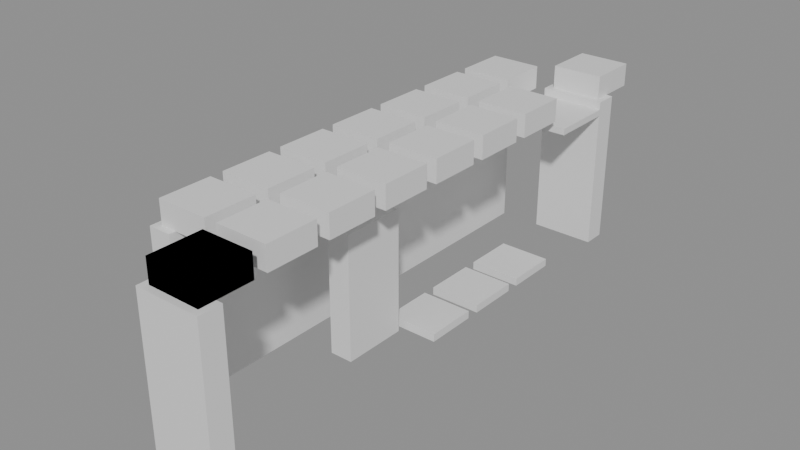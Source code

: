 # Source: building_lego.blend  (saved by Blender 5.0.119; exported with 4.5.12 LTS)
import bpy
from mathutils import Matrix  # noqa: F401  (used for matrix-valued properties, if any)

bpy.ops.wm.read_factory_settings(use_empty=True)
scene = bpy.context.scene
scene.name = 'Scene'

# ---- collections
col_01_paredes_externas = bpy.data.collections.new('01_Paredes_Externas'); scene.collection.children.link(col_01_paredes_externas)
col_03_pisos_escadas = bpy.data.collections.new('03_Pisos_Escadas'); scene.collection.children.link(col_03_pisos_escadas)
col_04_moveis_decoracoes = bpy.data.collections.new('04_Moveis_Decoracoes'); scene.collection.children.link(col_04_moveis_decoracoes)

# ---- materials (node trees are filled in below, after node groups)
mat_mat_parede_externa = bpy.data.materials.new('Mat_Parede_Externa')
mat_mat_pisos = bpy.data.materials.new('Mat_Pisos')
mat_mat_moveis = bpy.data.materials.new('Mat_Moveis')

# ---- material node trees
mat_mat_parede_externa.use_nodes = True; mat_mat_parede_externa.node_tree.nodes.clear()
_N = mat_mat_parede_externa.node_tree.nodes; _L = mat_mat_parede_externa.node_tree.links
n0 = _N.new('ShaderNodeBsdfPrincipled'); n0.name = 'BSDF - Pré-fundamentado'; n0.location = (-200, 100)
n1 = _N.new('ShaderNodeOutputMaterial'); n1.name = 'Saída de material'; n1.location = (200, 100)
_L.new(n0.outputs[0], n1.inputs[0])
n1.is_active_output = True
mat_mat_pisos.use_nodes = True; mat_mat_pisos.node_tree.nodes.clear()
_N = mat_mat_pisos.node_tree.nodes; _L = mat_mat_pisos.node_tree.links
n0 = _N.new('ShaderNodeBsdfPrincipled'); n0.name = 'BSDF - Pré-fundamentado'; n0.location = (-200, 100)
n1 = _N.new('ShaderNodeOutputMaterial'); n1.name = 'Saída de material'; n1.location = (200, 100)
_L.new(n0.outputs[0], n1.inputs[0])
n1.is_active_output = True
mat_mat_moveis.use_nodes = True; mat_mat_moveis.node_tree.nodes.clear()
_N = mat_mat_moveis.node_tree.nodes; _L = mat_mat_moveis.node_tree.links
n0 = _N.new('ShaderNodeBsdfPrincipled'); n0.name = 'BSDF - Pré-fundamentado'; n0.location = (-200, 100)
n1 = _N.new('ShaderNodeOutputMaterial'); n1.name = 'Saída de material'; n1.location = (200, 100)
_L.new(n0.outputs[0], n1.inputs[0])
n1.is_active_output = True

# ---- meshes
me_bloco_bamboo_wall_4151_1938_z37 = bpy.data.meshes.new('Bloco_bamboo_wall_4151_1938_z37')
me_bloco_bamboo_wall_4151_1938_z37.from_pydata([(-0.5, -0.175, -1.2), (0.5, -0.175, -1.2), (0.5, 0.175, -1.2), (-0.5, 0.175, -1.2), (-0.5, -0.175, 1.2), (0.5, -0.175, 1.2), (0.5, 0.175, 1.2), (-0.5, 0.175, 1.2)], [], [(0, 1, 2, 3), (4, 7, 6, 5), (0, 4, 5, 1), (2, 6, 7, 3), (0, 3, 7, 4), (1, 5, 6, 2)])
me_bloco_bamboo_wall_4151_1938_z37.materials.append(mat_mat_parede_externa)
me_bloco_bamboo_wall_4151_1938_z37.update()
me_bloco_bamboo_wall_4151_1946_z37 = bpy.data.meshes.new('Bloco_bamboo_wall_4151_1946_z37')
me_bloco_bamboo_wall_4151_1946_z37.from_pydata([(-0.5, -0.175, -1.2), (0.5, -0.175, -1.2), (0.5, 0.175, -1.2), (-0.5, 0.175, -1.2), (-0.5, -0.175, 1.2), (0.5, -0.175, 1.2), (0.5, 0.175, 1.2), (-0.5, 0.175, 1.2)], [], [(0, 1, 2, 3), (4, 7, 6, 5), (0, 4, 5, 1), (2, 6, 7, 3), (0, 3, 7, 4), (1, 5, 6, 2)])
me_bloco_bamboo_wall_4151_1946_z37.materials.append(mat_mat_parede_externa)
me_bloco_bamboo_wall_4151_1946_z37.update()
me_bloco_bamboo_wall_4150_1939_z37 = bpy.data.meshes.new('Bloco_bamboo_wall_4150_1939_z37')
me_bloco_bamboo_wall_4150_1939_z37.from_pydata([(-0.175, -0.5, -1.2), (0.175, -0.5, -1.2), (0.175, 0.5, -1.2), (-0.175, 0.5, -1.2), (-0.175, -0.5, 1.2), (0.175, -0.5, 1.2), (0.175, 0.5, 1.2), (-0.175, 0.5, 1.2)], [], [(0, 1, 2, 3), (4, 7, 6, 5), (0, 4, 5, 1), (2, 6, 7, 3), (0, 3, 7, 4), (1, 5, 6, 2)])
me_bloco_bamboo_wall_4150_1939_z37.materials.append(mat_mat_parede_externa)
me_bloco_bamboo_wall_4150_1939_z37.update()
me_bloco_bamboo_wall_4150_1940_z37 = bpy.data.meshes.new('Bloco_bamboo_wall_4150_1940_z37')
me_bloco_bamboo_wall_4150_1940_z37.from_pydata([(-0.175, -0.5, -1.2), (0.175, -0.5, -1.2), (0.175, 0.5, -1.2), (-0.175, 0.5, -1.2), (-0.175, -0.5, 1.2), (0.175, -0.5, 1.2), (0.175, 0.5, 1.2), (-0.175, 0.5, 1.2)], [], [(0, 1, 2, 3), (4, 7, 6, 5), (0, 4, 5, 1), (2, 6, 7, 3), (0, 3, 7, 4), (1, 5, 6, 2)])
me_bloco_bamboo_wall_4150_1940_z37.materials.append(mat_mat_parede_externa)
me_bloco_bamboo_wall_4150_1940_z37.update()
me_bloco_bamboo_wall_4150_1941_z37 = bpy.data.meshes.new('Bloco_bamboo_wall_4150_1941_z37')
me_bloco_bamboo_wall_4150_1941_z37.from_pydata([(-0.175, -0.5, -1.2), (0.175, -0.5, -1.2), (0.175, 0.5, -1.2), (-0.175, 0.5, -1.2), (-0.175, -0.5, 1.2), (0.175, -0.5, 1.2), (0.175, 0.5, 1.2), (-0.175, 0.5, 1.2)], [], [(0, 1, 2, 3), (4, 7, 6, 5), (0, 4, 5, 1), (2, 6, 7, 3), (0, 3, 7, 4), (1, 5, 6, 2)])
me_bloco_bamboo_wall_4150_1941_z37.materials.append(mat_mat_parede_externa)
me_bloco_bamboo_wall_4150_1941_z37.update()
me_bloco_bamboo_wall_4150_1942_z37 = bpy.data.meshes.new('Bloco_bamboo_wall_4150_1942_z37')
me_bloco_bamboo_wall_4150_1942_z37.from_pydata([(-0.175, -0.5, -1.2), (0.175, -0.5, -1.2), (0.175, 0.5, -1.2), (-0.175, 0.5, -1.2), (-0.175, -0.5, 1.2), (0.175, -0.5, 1.2), (0.175, 0.5, 1.2), (-0.175, 0.5, 1.2)], [], [(0, 1, 2, 3), (4, 7, 6, 5), (0, 4, 5, 1), (2, 6, 7, 3), (0, 3, 7, 4), (1, 5, 6, 2)])
me_bloco_bamboo_wall_4150_1942_z37.materials.append(mat_mat_parede_externa)
me_bloco_bamboo_wall_4150_1942_z37.update()
me_bloco_bamboo_wall_4150_1943_z37 = bpy.data.meshes.new('Bloco_bamboo_wall_4150_1943_z37')
me_bloco_bamboo_wall_4150_1943_z37.from_pydata([(-0.175, -0.5, -1.2), (0.175, -0.5, -1.2), (0.175, 0.5, -1.2), (-0.175, 0.5, -1.2), (-0.175, -0.5, 1.2), (0.175, -0.5, 1.2), (0.175, 0.5, 1.2), (-0.175, 0.5, 1.2)], [], [(0, 1, 2, 3), (4, 7, 6, 5), (0, 4, 5, 1), (2, 6, 7, 3), (0, 3, 7, 4), (1, 5, 6, 2)])
me_bloco_bamboo_wall_4150_1943_z37.materials.append(mat_mat_parede_externa)
me_bloco_bamboo_wall_4150_1943_z37.update()
me_bloco_bamboo_wall_4150_1944_z37 = bpy.data.meshes.new('Bloco_bamboo_wall_4150_1944_z37')
me_bloco_bamboo_wall_4150_1944_z37.from_pydata([(-0.175, -0.5, -1.2), (0.175, -0.5, -1.2), (0.175, 0.5, -1.2), (-0.175, 0.5, -1.2), (-0.175, -0.5, 1.2), (0.175, -0.5, 1.2), (0.175, 0.5, 1.2), (-0.175, 0.5, 1.2)], [], [(0, 1, 2, 3), (4, 7, 6, 5), (0, 4, 5, 1), (2, 6, 7, 3), (0, 3, 7, 4), (1, 5, 6, 2)])
me_bloco_bamboo_wall_4150_1944_z37.materials.append(mat_mat_parede_externa)
me_bloco_bamboo_wall_4150_1944_z37.update()
me_bloco_bamboo_wall_4150_1945_z37 = bpy.data.meshes.new('Bloco_bamboo_wall_4150_1945_z37')
me_bloco_bamboo_wall_4150_1945_z37.from_pydata([(-0.175, -0.5, -1.2), (0.175, -0.5, -1.2), (0.175, 0.5, -1.2), (-0.175, 0.5, -1.2), (-0.175, -0.5, 1.2), (0.175, -0.5, 1.2), (0.175, 0.5, 1.2), (-0.175, 0.5, 1.2)], [], [(0, 1, 2, 3), (4, 7, 6, 5), (0, 4, 5, 1), (2, 6, 7, 3), (0, 3, 7, 4), (1, 5, 6, 2)])
me_bloco_bamboo_wall_4150_1945_z37.materials.append(mat_mat_parede_externa)
me_bloco_bamboo_wall_4150_1945_z37.update()
me_bloco_wood_post_4151_1941_z37 = bpy.data.meshes.new('Bloco_wood_post_4151_1941_z37')
me_bloco_wood_post_4151_1941_z37.from_pydata([(-0.175, -0.5, -0.96), (0.175, -0.5, -0.96), (0.175, 0.5, -0.96), (-0.175, 0.5, -0.96), (-0.175, -0.5, 0.96), (0.175, -0.5, 0.96), (0.175, 0.5, 0.96), (-0.175, 0.5, 0.96)], [], [(0, 1, 2, 3), (4, 7, 6, 5), (0, 4, 5, 1), (2, 6, 7, 3), (0, 3, 7, 4), (1, 5, 6, 2)])
me_bloco_wood_post_4151_1941_z37.materials.append(mat_mat_parede_externa)
me_bloco_wood_post_4151_1941_z37.update()
me_piso_grass_4151_1945_z56 = bpy.data.meshes.new('Piso_grass_4151_1945_z56')
me_piso_grass_4151_1945_z56.from_pydata([(-0.5, -0.5, -0.05), (0.5, -0.5, -0.05), (0.5, 0.5, -0.05), (-0.5, 0.5, -0.05), (-0.5, -0.5, 0.05), (0.5, -0.5, 0.05), (0.5, 0.5, 0.05), (-0.5, 0.5, 0.05)], [], [(0, 1, 2, 3), (4, 7, 6, 5), (0, 4, 5, 1), (2, 6, 7, 3), (0, 3, 7, 4), (1, 5, 6, 2)])
me_piso_grass_4151_1945_z56.materials.append(mat_mat_pisos)
me_piso_grass_4151_1945_z56.update()
me_movel_palm_frond_roof_4151_1938_z57 = bpy.data.meshes.new('Movel_palm_frond_roof_4151_1938_z57')
me_movel_palm_frond_roof_4151_1938_z57.from_pydata([(-0.4, -0.4, -0.18), (0.4, -0.4, -0.18), (0.4, 0.4, -0.18), (-0.4, 0.4, -0.18), (-0.4, -0.4, 0.18), (0.4, -0.4, 0.18), (0.4, 0.4, 0.18), (-0.4, 0.4, 0.18)], [], [(0, 1, 2, 3), (4, 7, 6, 5), (0, 4, 5, 1), (2, 6, 7, 3), (0, 3, 7, 4), (1, 5, 6, 2)])
me_movel_palm_frond_roof_4151_1938_z57.materials.append(mat_mat_moveis)
me_movel_palm_frond_roof_4151_1938_z57.update()
me_movel_palm_frond_roof_4151_1938_z57_001 = bpy.data.meshes.new('Movel_palm_frond_roof_4151_1938_z57.001')
me_movel_palm_frond_roof_4151_1938_z57_001.from_pydata([(-0.4, -0.4, -0.18), (0.4, -0.4, -0.18), (0.4, 0.4, -0.18), (-0.4, 0.4, -0.18), (-0.4, -0.4, 0.18), (0.4, -0.4, 0.18), (0.4, 0.4, 0.18), (-0.4, 0.4, 0.18)], [], [(0, 1, 2, 3), (4, 7, 6, 5), (0, 4, 5, 1), (2, 6, 7, 3), (0, 3, 7, 4), (1, 5, 6, 2)])
me_movel_palm_frond_roof_4151_1938_z57_001.materials.append(mat_mat_moveis)
me_movel_palm_frond_roof_4151_1938_z57_001.update()
me_movel_palm_frond_roof_4150_1939_z57 = bpy.data.meshes.new('Movel_palm_frond_roof_4150_1939_z57')
me_movel_palm_frond_roof_4150_1939_z57.from_pydata([(-0.4, -0.4, -0.18), (0.4, -0.4, -0.18), (0.4, 0.4, -0.18), (-0.4, 0.4, -0.18), (-0.4, -0.4, 0.18), (0.4, -0.4, 0.18), (0.4, 0.4, 0.18), (-0.4, 0.4, 0.18)], [], [(0, 1, 2, 3), (4, 7, 6, 5), (0, 4, 5, 1), (2, 6, 7, 3), (0, 3, 7, 4), (1, 5, 6, 2)])
me_movel_palm_frond_roof_4150_1939_z57.materials.append(mat_mat_moveis)
me_movel_palm_frond_roof_4150_1939_z57.update()
me_movel_palm_frond_roof_4151_1939_z57 = bpy.data.meshes.new('Movel_palm_frond_roof_4151_1939_z57')
me_movel_palm_frond_roof_4151_1939_z57.from_pydata([(-0.4, -0.4, -0.18), (0.4, -0.4, -0.18), (0.4, 0.4, -0.18), (-0.4, 0.4, -0.18), (-0.4, -0.4, 0.18), (0.4, -0.4, 0.18), (0.4, 0.4, 0.18), (-0.4, 0.4, 0.18)], [], [(0, 1, 2, 3), (4, 7, 6, 5), (0, 4, 5, 1), (2, 6, 7, 3), (0, 3, 7, 4), (1, 5, 6, 2)])
me_movel_palm_frond_roof_4151_1939_z57.materials.append(mat_mat_moveis)
me_movel_palm_frond_roof_4151_1939_z57.update()
me_movel_palm_frond_roof_4150_1940_z57 = bpy.data.meshes.new('Movel_palm_frond_roof_4150_1940_z57')
me_movel_palm_frond_roof_4150_1940_z57.from_pydata([(-0.4, -0.4, -0.18), (0.4, -0.4, -0.18), (0.4, 0.4, -0.18), (-0.4, 0.4, -0.18), (-0.4, -0.4, 0.18), (0.4, -0.4, 0.18), (0.4, 0.4, 0.18), (-0.4, 0.4, 0.18)], [], [(0, 1, 2, 3), (4, 7, 6, 5), (0, 4, 5, 1), (2, 6, 7, 3), (0, 3, 7, 4), (1, 5, 6, 2)])
me_movel_palm_frond_roof_4150_1940_z57.materials.append(mat_mat_moveis)
me_movel_palm_frond_roof_4150_1940_z57.update()
me_movel_palm_frond_roof_4151_1940_z57 = bpy.data.meshes.new('Movel_palm_frond_roof_4151_1940_z57')
me_movel_palm_frond_roof_4151_1940_z57.from_pydata([(-0.4, -0.4, -0.18), (0.4, -0.4, -0.18), (0.4, 0.4, -0.18), (-0.4, 0.4, -0.18), (-0.4, -0.4, 0.18), (0.4, -0.4, 0.18), (0.4, 0.4, 0.18), (-0.4, 0.4, 0.18)], [], [(0, 1, 2, 3), (4, 7, 6, 5), (0, 4, 5, 1), (2, 6, 7, 3), (0, 3, 7, 4), (1, 5, 6, 2)])
me_movel_palm_frond_roof_4151_1940_z57.materials.append(mat_mat_moveis)
me_movel_palm_frond_roof_4151_1940_z57.update()
me_movel_palm_frond_roof_4150_1941_z57 = bpy.data.meshes.new('Movel_palm_frond_roof_4150_1941_z57')
me_movel_palm_frond_roof_4150_1941_z57.from_pydata([(-0.4, -0.4, -0.18), (0.4, -0.4, -0.18), (0.4, 0.4, -0.18), (-0.4, 0.4, -0.18), (-0.4, -0.4, 0.18), (0.4, -0.4, 0.18), (0.4, 0.4, 0.18), (-0.4, 0.4, 0.18)], [], [(0, 1, 2, 3), (4, 7, 6, 5), (0, 4, 5, 1), (2, 6, 7, 3), (0, 3, 7, 4), (1, 5, 6, 2)])
me_movel_palm_frond_roof_4150_1941_z57.materials.append(mat_mat_moveis)
me_movel_palm_frond_roof_4150_1941_z57.update()
me_movel_palm_frond_roof_4151_1941_z57 = bpy.data.meshes.new('Movel_palm_frond_roof_4151_1941_z57')
me_movel_palm_frond_roof_4151_1941_z57.from_pydata([(-0.4, -0.4, -0.18), (0.4, -0.4, -0.18), (0.4, 0.4, -0.18), (-0.4, 0.4, -0.18), (-0.4, -0.4, 0.18), (0.4, -0.4, 0.18), (0.4, 0.4, 0.18), (-0.4, 0.4, 0.18)], [], [(0, 1, 2, 3), (4, 7, 6, 5), (0, 4, 5, 1), (2, 6, 7, 3), (0, 3, 7, 4), (1, 5, 6, 2)])
me_movel_palm_frond_roof_4151_1941_z57.materials.append(mat_mat_moveis)
me_movel_palm_frond_roof_4151_1941_z57.update()
me_movel_palm_frond_roof_4150_1942_z57 = bpy.data.meshes.new('Movel_palm_frond_roof_4150_1942_z57')
me_movel_palm_frond_roof_4150_1942_z57.from_pydata([(-0.4, -0.4, -0.18), (0.4, -0.4, -0.18), (0.4, 0.4, -0.18), (-0.4, 0.4, -0.18), (-0.4, -0.4, 0.18), (0.4, -0.4, 0.18), (0.4, 0.4, 0.18), (-0.4, 0.4, 0.18)], [], [(0, 1, 2, 3), (4, 7, 6, 5), (0, 4, 5, 1), (2, 6, 7, 3), (0, 3, 7, 4), (1, 5, 6, 2)])
me_movel_palm_frond_roof_4150_1942_z57.materials.append(mat_mat_moveis)
me_movel_palm_frond_roof_4150_1942_z57.update()
me_movel_wooden_bench_4151_1942_z37 = bpy.data.meshes.new('Movel_wooden_bench_4151_1942_z37')
me_movel_wooden_bench_4151_1942_z37.from_pydata([(-0.4, -0.4, -0.06), (0.4, -0.4, -0.06), (0.4, 0.4, -0.06), (-0.4, 0.4, -0.06), (-0.4, -0.4, 0.06), (0.4, -0.4, 0.06), (0.4, 0.4, 0.06), (-0.4, 0.4, 0.06)], [], [(0, 1, 2, 3), (4, 7, 6, 5), (0, 4, 5, 1), (2, 6, 7, 3), (0, 3, 7, 4), (1, 5, 6, 2)])
me_movel_wooden_bench_4151_1942_z37.materials.append(mat_mat_moveis)
me_movel_wooden_bench_4151_1942_z37.update()
me_movel_palm_frond_roof_4151_1942_z57 = bpy.data.meshes.new('Movel_palm_frond_roof_4151_1942_z57')
me_movel_palm_frond_roof_4151_1942_z57.from_pydata([(-0.4, -0.4, -0.18), (0.4, -0.4, -0.18), (0.4, 0.4, -0.18), (-0.4, 0.4, -0.18), (-0.4, -0.4, 0.18), (0.4, -0.4, 0.18), (0.4, 0.4, 0.18), (-0.4, 0.4, 0.18)], [], [(0, 1, 2, 3), (4, 7, 6, 5), (0, 4, 5, 1), (2, 6, 7, 3), (0, 3, 7, 4), (1, 5, 6, 2)])
me_movel_palm_frond_roof_4151_1942_z57.materials.append(mat_mat_moveis)
me_movel_palm_frond_roof_4151_1942_z57.update()
me_movel_palm_frond_roof_4150_1943_z57 = bpy.data.meshes.new('Movel_palm_frond_roof_4150_1943_z57')
me_movel_palm_frond_roof_4150_1943_z57.from_pydata([(-0.4, -0.4, -0.18), (0.4, -0.4, -0.18), (0.4, 0.4, -0.18), (-0.4, 0.4, -0.18), (-0.4, -0.4, 0.18), (0.4, -0.4, 0.18), (0.4, 0.4, 0.18), (-0.4, 0.4, 0.18)], [], [(0, 1, 2, 3), (4, 7, 6, 5), (0, 4, 5, 1), (2, 6, 7, 3), (0, 3, 7, 4), (1, 5, 6, 2)])
me_movel_palm_frond_roof_4150_1943_z57.materials.append(mat_mat_moveis)
me_movel_palm_frond_roof_4150_1943_z57.update()
me_movel_wooden_bench_4151_1943_z37 = bpy.data.meshes.new('Movel_wooden_bench_4151_1943_z37')
me_movel_wooden_bench_4151_1943_z37.from_pydata([(-0.4, -0.4, -0.06), (0.4, -0.4, -0.06), (0.4, 0.4, -0.06), (-0.4, 0.4, -0.06), (-0.4, -0.4, 0.06), (0.4, -0.4, 0.06), (0.4, 0.4, 0.06), (-0.4, 0.4, 0.06)], [], [(0, 1, 2, 3), (4, 7, 6, 5), (0, 4, 5, 1), (2, 6, 7, 3), (0, 3, 7, 4), (1, 5, 6, 2)])
me_movel_wooden_bench_4151_1943_z37.materials.append(mat_mat_moveis)
me_movel_wooden_bench_4151_1943_z37.update()
me_movel_palm_frond_roof_4151_1943_z57 = bpy.data.meshes.new('Movel_palm_frond_roof_4151_1943_z57')
me_movel_palm_frond_roof_4151_1943_z57.from_pydata([(-0.4, -0.4, -0.18), (0.4, -0.4, -0.18), (0.4, 0.4, -0.18), (-0.4, 0.4, -0.18), (-0.4, -0.4, 0.18), (0.4, -0.4, 0.18), (0.4, 0.4, 0.18), (-0.4, 0.4, 0.18)], [], [(0, 1, 2, 3), (4, 7, 6, 5), (0, 4, 5, 1), (2, 6, 7, 3), (0, 3, 7, 4), (1, 5, 6, 2)])
me_movel_palm_frond_roof_4151_1943_z57.materials.append(mat_mat_moveis)
me_movel_palm_frond_roof_4151_1943_z57.update()
me_movel_palm_frond_roof_4150_1944_z57 = bpy.data.meshes.new('Movel_palm_frond_roof_4150_1944_z57')
me_movel_palm_frond_roof_4150_1944_z57.from_pydata([(-0.4, -0.4, -0.18), (0.4, -0.4, -0.18), (0.4, 0.4, -0.18), (-0.4, 0.4, -0.18), (-0.4, -0.4, 0.18), (0.4, -0.4, 0.18), (0.4, 0.4, 0.18), (-0.4, 0.4, 0.18)], [], [(0, 1, 2, 3), (4, 7, 6, 5), (0, 4, 5, 1), (2, 6, 7, 3), (0, 3, 7, 4), (1, 5, 6, 2)])
me_movel_palm_frond_roof_4150_1944_z57.materials.append(mat_mat_moveis)
me_movel_palm_frond_roof_4150_1944_z57.update()
me_movel_wooden_bench_4151_1944_z37 = bpy.data.meshes.new('Movel_wooden_bench_4151_1944_z37')
me_movel_wooden_bench_4151_1944_z37.from_pydata([(-0.4, -0.4, -0.06), (0.4, -0.4, -0.06), (0.4, 0.4, -0.06), (-0.4, 0.4, -0.06), (-0.4, -0.4, 0.06), (0.4, -0.4, 0.06), (0.4, 0.4, 0.06), (-0.4, 0.4, 0.06)], [], [(0, 1, 2, 3), (4, 7, 6, 5), (0, 4, 5, 1), (2, 6, 7, 3), (0, 3, 7, 4), (1, 5, 6, 2)])
me_movel_wooden_bench_4151_1944_z37.materials.append(mat_mat_moveis)
me_movel_wooden_bench_4151_1944_z37.update()
me_movel_palm_frond_roof_4151_1944_z57 = bpy.data.meshes.new('Movel_palm_frond_roof_4151_1944_z57')
me_movel_palm_frond_roof_4151_1944_z57.from_pydata([(-0.4, -0.4, -0.18), (0.4, -0.4, -0.18), (0.4, 0.4, -0.18), (-0.4, 0.4, -0.18), (-0.4, -0.4, 0.18), (0.4, -0.4, 0.18), (0.4, 0.4, 0.18), (-0.4, 0.4, 0.18)], [], [(0, 1, 2, 3), (4, 7, 6, 5), (0, 4, 5, 1), (2, 6, 7, 3), (0, 3, 7, 4), (1, 5, 6, 2)])
me_movel_palm_frond_roof_4151_1944_z57.materials.append(mat_mat_moveis)
me_movel_palm_frond_roof_4151_1944_z57.update()
me_movel_palm_frond_roof_4150_1945_z57 = bpy.data.meshes.new('Movel_palm_frond_roof_4150_1945_z57')
me_movel_palm_frond_roof_4150_1945_z57.from_pydata([(-0.4, -0.4, -0.18), (0.4, -0.4, -0.18), (0.4, 0.4, -0.18), (-0.4, 0.4, -0.18), (-0.4, -0.4, 0.18), (0.4, -0.4, 0.18), (0.4, 0.4, 0.18), (-0.4, 0.4, 0.18)], [], [(0, 1, 2, 3), (4, 7, 6, 5), (0, 4, 5, 1), (2, 6, 7, 3), (0, 3, 7, 4), (1, 5, 6, 2)])
me_movel_palm_frond_roof_4150_1945_z57.materials.append(mat_mat_moveis)
me_movel_palm_frond_roof_4150_1945_z57.update()
me_movel_palm_frond_roof_4151_1946_z57 = bpy.data.meshes.new('Movel_palm_frond_roof_4151_1946_z57')
me_movel_palm_frond_roof_4151_1946_z57.from_pydata([(-0.4, -0.4, -0.18), (0.4, -0.4, -0.18), (0.4, 0.4, -0.18), (-0.4, 0.4, -0.18), (-0.4, -0.4, 0.18), (0.4, -0.4, 0.18), (0.4, 0.4, 0.18), (-0.4, 0.4, 0.18)], [], [(0, 1, 2, 3), (4, 7, 6, 5), (0, 4, 5, 1), (2, 6, 7, 3), (0, 3, 7, 4), (1, 5, 6, 2)])
me_movel_palm_frond_roof_4151_1946_z57.materials.append(mat_mat_moveis)
me_movel_palm_frond_roof_4151_1946_z57.update()

# ---- objects
ob_parede_externa_norte_y1938_x4151_4151 = bpy.data.objects.new('Parede_Externa_Norte_Y1938_X4151_4151', None)
ob_bloco_bamboo_wall_4151_1938_z37 = bpy.data.objects.new('Bloco_bamboo_wall_4151_1938_z37', me_bloco_bamboo_wall_4151_1938_z37)
ob_parede_externa_sul_y1946_x4151_4151 = bpy.data.objects.new('Parede_Externa_Sul_Y1946_X4151_4151', None)
ob_bloco_bamboo_wall_4151_1946_z37 = bpy.data.objects.new('Bloco_bamboo_wall_4151_1946_z37', me_bloco_bamboo_wall_4151_1946_z37)
ob_parede_externa_oeste_x4150_y1939_1945 = bpy.data.objects.new('Parede_Externa_Oeste_X4150_Y1939_1945', None)
ob_bloco_bamboo_wall_4150_1939_z37 = bpy.data.objects.new('Bloco_bamboo_wall_4150_1939_z37', me_bloco_bamboo_wall_4150_1939_z37)
ob_bloco_bamboo_wall_4150_1940_z37 = bpy.data.objects.new('Bloco_bamboo_wall_4150_1940_z37', me_bloco_bamboo_wall_4150_1940_z37)
ob_bloco_bamboo_wall_4150_1941_z37 = bpy.data.objects.new('Bloco_bamboo_wall_4150_1941_z37', me_bloco_bamboo_wall_4150_1941_z37)
ob_bloco_bamboo_wall_4150_1942_z37 = bpy.data.objects.new('Bloco_bamboo_wall_4150_1942_z37', me_bloco_bamboo_wall_4150_1942_z37)
ob_bloco_bamboo_wall_4150_1943_z37 = bpy.data.objects.new('Bloco_bamboo_wall_4150_1943_z37', me_bloco_bamboo_wall_4150_1943_z37)
ob_bloco_bamboo_wall_4150_1944_z37 = bpy.data.objects.new('Bloco_bamboo_wall_4150_1944_z37', me_bloco_bamboo_wall_4150_1944_z37)
ob_bloco_bamboo_wall_4150_1945_z37 = bpy.data.objects.new('Bloco_bamboo_wall_4150_1945_z37', me_bloco_bamboo_wall_4150_1945_z37)
ob_parede_externa_leste_x4151_y1941_1941 = bpy.data.objects.new('Parede_Externa_Leste_X4151_Y1941_1941', None)
ob_bloco_wood_post_4151_1941_z37 = bpy.data.objects.new('Bloco_wood_post_4151_1941_z37', me_bloco_wood_post_4151_1941_z37)
ob_pisos_lajes = bpy.data.objects.new('Pisos_Lajes', None)
ob_piso_grass_4151_1945_z56 = bpy.data.objects.new('Piso_grass_4151_1945_z56', me_piso_grass_4151_1945_z56)
ob_moveis_decoracoes = bpy.data.objects.new('Moveis_Decoracoes', None)
ob_movel_palm_frond_roof_4151_1938_z57 = bpy.data.objects.new('Movel_palm_frond_roof_4151_1938_z57', me_movel_palm_frond_roof_4151_1938_z57)
ob_movel_palm_frond_roof_4151_1938_z57_001 = bpy.data.objects.new('Movel_palm_frond_roof_4151_1938_z57.001', me_movel_palm_frond_roof_4151_1938_z57_001)
ob_movel_palm_frond_roof_4150_1939_z57 = bpy.data.objects.new('Movel_palm_frond_roof_4150_1939_z57', me_movel_palm_frond_roof_4150_1939_z57)
ob_movel_palm_frond_roof_4151_1939_z57 = bpy.data.objects.new('Movel_palm_frond_roof_4151_1939_z57', me_movel_palm_frond_roof_4151_1939_z57)
ob_movel_palm_frond_roof_4150_1940_z57 = bpy.data.objects.new('Movel_palm_frond_roof_4150_1940_z57', me_movel_palm_frond_roof_4150_1940_z57)
ob_movel_palm_frond_roof_4151_1940_z57 = bpy.data.objects.new('Movel_palm_frond_roof_4151_1940_z57', me_movel_palm_frond_roof_4151_1940_z57)
ob_movel_palm_frond_roof_4150_1941_z57 = bpy.data.objects.new('Movel_palm_frond_roof_4150_1941_z57', me_movel_palm_frond_roof_4150_1941_z57)
ob_movel_palm_frond_roof_4151_1941_z57 = bpy.data.objects.new('Movel_palm_frond_roof_4151_1941_z57', me_movel_palm_frond_roof_4151_1941_z57)
ob_movel_palm_frond_roof_4150_1942_z57 = bpy.data.objects.new('Movel_palm_frond_roof_4150_1942_z57', me_movel_palm_frond_roof_4150_1942_z57)
ob_movel_wooden_bench_4151_1942_z37 = bpy.data.objects.new('Movel_wooden_bench_4151_1942_z37', me_movel_wooden_bench_4151_1942_z37)
ob_movel_palm_frond_roof_4151_1942_z57 = bpy.data.objects.new('Movel_palm_frond_roof_4151_1942_z57', me_movel_palm_frond_roof_4151_1942_z57)
ob_movel_palm_frond_roof_4150_1943_z57 = bpy.data.objects.new('Movel_palm_frond_roof_4150_1943_z57', me_movel_palm_frond_roof_4150_1943_z57)
ob_movel_wooden_bench_4151_1943_z37 = bpy.data.objects.new('Movel_wooden_bench_4151_1943_z37', me_movel_wooden_bench_4151_1943_z37)
ob_movel_palm_frond_roof_4151_1943_z57 = bpy.data.objects.new('Movel_palm_frond_roof_4151_1943_z57', me_movel_palm_frond_roof_4151_1943_z57)
ob_movel_palm_frond_roof_4150_1944_z57 = bpy.data.objects.new('Movel_palm_frond_roof_4150_1944_z57', me_movel_palm_frond_roof_4150_1944_z57)
ob_movel_wooden_bench_4151_1944_z37 = bpy.data.objects.new('Movel_wooden_bench_4151_1944_z37', me_movel_wooden_bench_4151_1944_z37)
ob_movel_palm_frond_roof_4151_1944_z57 = bpy.data.objects.new('Movel_palm_frond_roof_4151_1944_z57', me_movel_palm_frond_roof_4151_1944_z57)
ob_movel_palm_frond_roof_4150_1945_z57 = bpy.data.objects.new('Movel_palm_frond_roof_4150_1945_z57', me_movel_palm_frond_roof_4150_1945_z57)
ob_movel_palm_frond_roof_4151_1946_z57 = bpy.data.objects.new('Movel_palm_frond_roof_4151_1946_z57', me_movel_palm_frond_roof_4151_1946_z57)

# ---- transforms, parenting, visibility, modifiers, constraints
ob_parede_externa_norte_y1938_x4151_4151.location = (0.5, -4.0, 0.0)
ob_parede_externa_norte_y1938_x4151_4151.empty_display_type = 'CUBE'
ob_bloco_bamboo_wall_4151_1938_z37.parent = ob_parede_externa_norte_y1938_x4151_4151
ob_bloco_bamboo_wall_4151_1938_z37.matrix_parent_inverse = Matrix(((1.0, -0.0, 0.0, -0.5), (-0.0, 1.0, -0.0, 4.0), (0.0, -0.0, 1.0, -0.0), (-0.0, 0.0, -0.0, 1.0)))
ob_bloco_bamboo_wall_4151_1938_z37.location = (0.5, -4.325, 1.2)
ob_parede_externa_sul_y1946_x4151_4151.location = (0.5, 4.0, 0.0)
ob_parede_externa_sul_y1946_x4151_4151.empty_display_type = 'CUBE'
ob_bloco_bamboo_wall_4151_1946_z37.parent = ob_parede_externa_sul_y1946_x4151_4151
ob_bloco_bamboo_wall_4151_1946_z37.matrix_parent_inverse = Matrix(((1.0, -0.0, 0.0, -0.5), (-0.0, 1.0, -0.0, -4.0), (0.0, -0.0, 1.0, -0.0), (-0.0, 0.0, -0.0, 1.0)))
ob_bloco_bamboo_wall_4151_1946_z37.location = (0.5, 3.675, 1.2)
ob_parede_externa_oeste_x4150_y1939_1945.location = (-0.5, 0.0, 0.0)
ob_parede_externa_oeste_x4150_y1939_1945.empty_display_type = 'CUBE'
ob_bloco_bamboo_wall_4150_1939_z37.parent = ob_parede_externa_oeste_x4150_y1939_1945
ob_bloco_bamboo_wall_4150_1939_z37.matrix_parent_inverse = Matrix(((1.0, -0.0, 0.0, 0.5), (-0.0, 1.0, -0.0, 0.0), (0.0, -0.0, 1.0, -0.0), (-0.0, 0.0, -0.0, 1.0)))
ob_bloco_bamboo_wall_4150_1939_z37.location = (-0.825, -3.0, 1.2)
ob_bloco_bamboo_wall_4150_1940_z37.parent = ob_parede_externa_oeste_x4150_y1939_1945
ob_bloco_bamboo_wall_4150_1940_z37.matrix_parent_inverse = Matrix(((1.0, -0.0, 0.0, 0.5), (-0.0, 1.0, -0.0, 0.0), (0.0, -0.0, 1.0, -0.0), (-0.0, 0.0, -0.0, 1.0)))
ob_bloco_bamboo_wall_4150_1940_z37.location = (-0.825, -2.0, 1.2)
ob_bloco_bamboo_wall_4150_1941_z37.parent = ob_parede_externa_oeste_x4150_y1939_1945
ob_bloco_bamboo_wall_4150_1941_z37.matrix_parent_inverse = Matrix(((1.0, -0.0, 0.0, 0.5), (-0.0, 1.0, -0.0, 0.0), (0.0, -0.0, 1.0, -0.0), (-0.0, 0.0, -0.0, 1.0)))
ob_bloco_bamboo_wall_4150_1941_z37.location = (-0.825, -1.0, 1.2)
ob_bloco_bamboo_wall_4150_1942_z37.parent = ob_parede_externa_oeste_x4150_y1939_1945
ob_bloco_bamboo_wall_4150_1942_z37.matrix_parent_inverse = Matrix(((1.0, -0.0, 0.0, 0.5), (-0.0, 1.0, -0.0, 0.0), (0.0, -0.0, 1.0, -0.0), (-0.0, 0.0, -0.0, 1.0)))
ob_bloco_bamboo_wall_4150_1942_z37.location = (-0.825, 0.0, 1.2)
ob_bloco_bamboo_wall_4150_1943_z37.parent = ob_parede_externa_oeste_x4150_y1939_1945
ob_bloco_bamboo_wall_4150_1943_z37.matrix_parent_inverse = Matrix(((1.0, -0.0, 0.0, 0.5), (-0.0, 1.0, -0.0, 0.0), (0.0, -0.0, 1.0, -0.0), (-0.0, 0.0, -0.0, 1.0)))
ob_bloco_bamboo_wall_4150_1943_z37.location = (-0.825, 1.0, 1.2)
ob_bloco_bamboo_wall_4150_1944_z37.parent = ob_parede_externa_oeste_x4150_y1939_1945
ob_bloco_bamboo_wall_4150_1944_z37.matrix_parent_inverse = Matrix(((1.0, -0.0, 0.0, 0.5), (-0.0, 1.0, -0.0, 0.0), (0.0, -0.0, 1.0, -0.0), (-0.0, 0.0, -0.0, 1.0)))
ob_bloco_bamboo_wall_4150_1944_z37.location = (-0.825, 2.0, 1.2)
ob_bloco_bamboo_wall_4150_1945_z37.parent = ob_parede_externa_oeste_x4150_y1939_1945
ob_bloco_bamboo_wall_4150_1945_z37.matrix_parent_inverse = Matrix(((1.0, -0.0, 0.0, 0.5), (-0.0, 1.0, -0.0, 0.0), (0.0, -0.0, 1.0, -0.0), (-0.0, 0.0, -0.0, 1.0)))
ob_bloco_bamboo_wall_4150_1945_z37.location = (-0.825, 3.0, 1.2)
ob_parede_externa_leste_x4151_y1941_1941.location = (0.5, -1.0, 0.0)
ob_parede_externa_leste_x4151_y1941_1941.empty_display_type = 'CUBE'
ob_bloco_wood_post_4151_1941_z37.parent = ob_parede_externa_leste_x4151_y1941_1941
ob_bloco_wood_post_4151_1941_z37.matrix_parent_inverse = Matrix(((1.0, -0.0, 0.0, -0.5), (-0.0, 1.0, -0.0, 1.0), (0.0, -0.0, 1.0, -0.0), (-0.0, 0.0, -0.0, 1.0)))
ob_bloco_wood_post_4151_1941_z37.location = (0.175, -1.0, 0.96)
ob_pisos_lajes.location = (0.0, 0.0, 0.0)
ob_pisos_lajes.empty_display_type = 'CUBE'
ob_piso_grass_4151_1945_z56.parent = ob_pisos_lajes
ob_piso_grass_4151_1945_z56.location = (0.5, 3.0, 2.23)
ob_moveis_decoracoes.location = (0.0, 0.0, 0.0)
ob_moveis_decoracoes.empty_display_type = 'CUBE'
ob_movel_palm_frond_roof_4151_1938_z57.parent = ob_moveis_decoracoes
ob_movel_palm_frond_roof_4151_1938_z57.location = (0.5, -4.0, 2.58)
ob_movel_palm_frond_roof_4151_1938_z57_001.parent = ob_moveis_decoracoes
ob_movel_palm_frond_roof_4151_1938_z57_001.location = (0.5, -4.0, 2.58)
ob_movel_palm_frond_roof_4150_1939_z57.parent = ob_moveis_decoracoes
ob_movel_palm_frond_roof_4150_1939_z57.location = (-0.5, -3.0, 2.58)
ob_movel_palm_frond_roof_4151_1939_z57.parent = ob_moveis_decoracoes
ob_movel_palm_frond_roof_4151_1939_z57.location = (0.5, -3.0, 2.58)
ob_movel_palm_frond_roof_4150_1940_z57.parent = ob_moveis_decoracoes
ob_movel_palm_frond_roof_4150_1940_z57.location = (-0.5, -2.0, 2.58)
ob_movel_palm_frond_roof_4151_1940_z57.parent = ob_moveis_decoracoes
ob_movel_palm_frond_roof_4151_1940_z57.location = (0.5, -2.0, 2.58)
ob_movel_palm_frond_roof_4150_1941_z57.parent = ob_moveis_decoracoes
ob_movel_palm_frond_roof_4150_1941_z57.location = (-0.5, -1.0, 2.58)
ob_movel_palm_frond_roof_4151_1941_z57.parent = ob_moveis_decoracoes
ob_movel_palm_frond_roof_4151_1941_z57.location = (0.5, -1.0, 2.58)
ob_movel_palm_frond_roof_4150_1942_z57.parent = ob_moveis_decoracoes
ob_movel_palm_frond_roof_4150_1942_z57.location = (-0.5, 0.0, 2.58)
ob_movel_wooden_bench_4151_1942_z37.parent = ob_moveis_decoracoes
ob_movel_wooden_bench_4151_1942_z37.location = (0.5, 0.0, 0.06)
ob_movel_palm_frond_roof_4151_1942_z57.parent = ob_moveis_decoracoes
ob_movel_palm_frond_roof_4151_1942_z57.location = (0.5, 0.0, 2.58)
ob_movel_palm_frond_roof_4150_1943_z57.parent = ob_moveis_decoracoes
ob_movel_palm_frond_roof_4150_1943_z57.location = (-0.5, 1.0, 2.58)
ob_movel_wooden_bench_4151_1943_z37.parent = ob_moveis_decoracoes
ob_movel_wooden_bench_4151_1943_z37.location = (0.5, 1.0, 0.06)
ob_movel_palm_frond_roof_4151_1943_z57.parent = ob_moveis_decoracoes
ob_movel_palm_frond_roof_4151_1943_z57.location = (0.5, 1.0, 2.58)
ob_movel_palm_frond_roof_4150_1944_z57.parent = ob_moveis_decoracoes
ob_movel_palm_frond_roof_4150_1944_z57.location = (-0.5, 2.0, 2.58)
ob_movel_wooden_bench_4151_1944_z37.parent = ob_moveis_decoracoes
ob_movel_wooden_bench_4151_1944_z37.location = (0.5, 2.0, 0.06)
ob_movel_palm_frond_roof_4151_1944_z57.parent = ob_moveis_decoracoes
ob_movel_palm_frond_roof_4151_1944_z57.location = (0.5, 2.0, 2.58)
ob_movel_palm_frond_roof_4150_1945_z57.parent = ob_moveis_decoracoes
ob_movel_palm_frond_roof_4150_1945_z57.location = (-0.5, 3.0, 2.58)
ob_movel_palm_frond_roof_4151_1946_z57.parent = ob_moveis_decoracoes
ob_movel_palm_frond_roof_4151_1946_z57.location = (0.5, 4.0, 2.58)

# ---- collection membership
col_01_paredes_externas.objects.link(ob_parede_externa_norte_y1938_x4151_4151)
col_01_paredes_externas.objects.link(ob_bloco_bamboo_wall_4151_1938_z37)
col_01_paredes_externas.objects.link(ob_parede_externa_sul_y1946_x4151_4151)
col_01_paredes_externas.objects.link(ob_bloco_bamboo_wall_4151_1946_z37)
col_01_paredes_externas.objects.link(ob_parede_externa_oeste_x4150_y1939_1945)
col_01_paredes_externas.objects.link(ob_bloco_bamboo_wall_4150_1939_z37)
col_01_paredes_externas.objects.link(ob_bloco_bamboo_wall_4150_1940_z37)
col_01_paredes_externas.objects.link(ob_bloco_bamboo_wall_4150_1941_z37)
col_01_paredes_externas.objects.link(ob_bloco_bamboo_wall_4150_1942_z37)
col_01_paredes_externas.objects.link(ob_bloco_bamboo_wall_4150_1943_z37)
col_01_paredes_externas.objects.link(ob_bloco_bamboo_wall_4150_1944_z37)
col_01_paredes_externas.objects.link(ob_bloco_bamboo_wall_4150_1945_z37)
col_01_paredes_externas.objects.link(ob_parede_externa_leste_x4151_y1941_1941)
col_01_paredes_externas.objects.link(ob_bloco_wood_post_4151_1941_z37)
col_03_pisos_escadas.objects.link(ob_pisos_lajes)
col_03_pisos_escadas.objects.link(ob_piso_grass_4151_1945_z56)
col_04_moveis_decoracoes.objects.link(ob_moveis_decoracoes)
col_04_moveis_decoracoes.objects.link(ob_movel_palm_frond_roof_4151_1938_z57)
col_04_moveis_decoracoes.objects.link(ob_movel_palm_frond_roof_4151_1938_z57_001)
col_04_moveis_decoracoes.objects.link(ob_movel_palm_frond_roof_4150_1939_z57)
col_04_moveis_decoracoes.objects.link(ob_movel_palm_frond_roof_4151_1939_z57)
col_04_moveis_decoracoes.objects.link(ob_movel_palm_frond_roof_4150_1940_z57)
col_04_moveis_decoracoes.objects.link(ob_movel_palm_frond_roof_4151_1940_z57)
col_04_moveis_decoracoes.objects.link(ob_movel_palm_frond_roof_4150_1941_z57)
col_04_moveis_decoracoes.objects.link(ob_movel_palm_frond_roof_4151_1941_z57)
col_04_moveis_decoracoes.objects.link(ob_movel_palm_frond_roof_4150_1942_z57)
col_04_moveis_decoracoes.objects.link(ob_movel_wooden_bench_4151_1942_z37)
col_04_moveis_decoracoes.objects.link(ob_movel_palm_frond_roof_4151_1942_z57)
col_04_moveis_decoracoes.objects.link(ob_movel_palm_frond_roof_4150_1943_z57)
col_04_moveis_decoracoes.objects.link(ob_movel_wooden_bench_4151_1943_z37)
col_04_moveis_decoracoes.objects.link(ob_movel_palm_frond_roof_4151_1943_z57)
col_04_moveis_decoracoes.objects.link(ob_movel_palm_frond_roof_4150_1944_z57)
col_04_moveis_decoracoes.objects.link(ob_movel_wooden_bench_4151_1944_z37)
col_04_moveis_decoracoes.objects.link(ob_movel_palm_frond_roof_4151_1944_z57)
col_04_moveis_decoracoes.objects.link(ob_movel_palm_frond_roof_4150_1945_z57)
col_04_moveis_decoracoes.objects.link(ob_movel_palm_frond_roof_4151_1946_z57)

# ---- scene / render settings (as saved in the file)
scene.frame_start = 1; scene.frame_end = 250; scene.frame_set(1)
scene.render.engine = 'BLENDER_EEVEE_NEXT'
scene.render.bake_bias = 0.0
scene.render.bake_samples = 0
scene.cycles.sampling_pattern = 'TABULATED_SOBOL'
scene.eevee.use_volume_custom_range = False
bpy.context.view_layer.update()

# ---- added for rendering (the .blend has no active camera and no usable light): camera, sun + grey world if the file has none
cam_auto = bpy.data.cameras.new('AutoCamera')
cam_auto.lens = 50.0
cam_auto.sensor_width = 36.0
cam_auto.clip_end = 1000.0
ob_auto_camera = bpy.data.objects.new('AutoCamera', cam_auto)
scene.collection.objects.link(ob_auto_camera)
ob_auto_camera.location = (8.81771, -10.6313, 8.43417)
ob_auto_camera.rotation_euler = (1.09748, -7.21219e-08, 0.694738)
scene.camera = ob_auto_camera
light_auto_sun = bpy.data.lights.new('AutoSun', 'SUN')
light_auto_sun.energy = 3.0
light_auto_sun.angle = 0.0523599
ob_auto_sun = bpy.data.objects.new('AutoSun', light_auto_sun)
scene.collection.objects.link(ob_auto_sun)
ob_auto_sun.rotation_euler = (0.872665, 0.174533, 0.523599)
if scene.world is None:
    world_auto = bpy.data.worlds.new('AutoWorld')
    world_auto.color = (0.3, 0.3, 0.3)
    scene.world = world_auto
bpy.context.view_layer.update()
